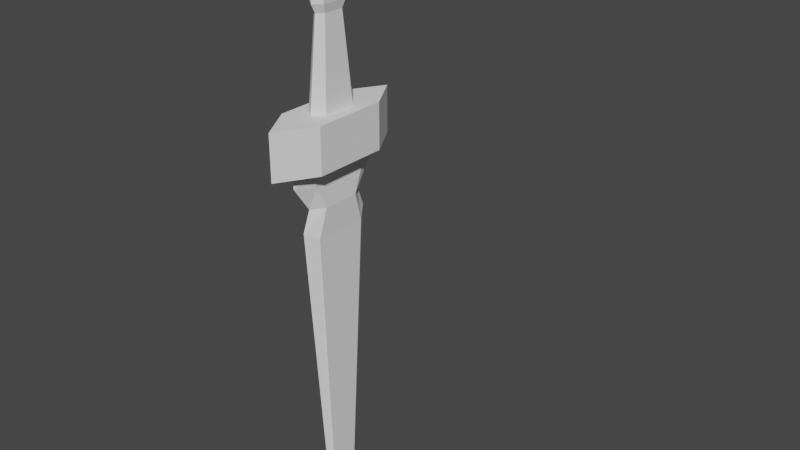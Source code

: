 # Source: Sword.blend  (saved by Blender 2.90.8; exported with 4.5.12 LTS)
import bpy
from mathutils import Matrix  # noqa: F401  (used for matrix-valued properties, if any)

bpy.ops.wm.read_factory_settings(use_empty=True)
scene = bpy.context.scene
scene.name = 'Scene'

# ---- collections
col_collection = bpy.data.collections.new('Collection'); scene.collection.children.link(col_collection)

# ---- world
world_world = bpy.data.worlds.new('World'); scene.world = world_world
world_world.use_nodes = True; world_world.node_tree.nodes.clear()
_N = world_world.node_tree.nodes; _L = world_world.node_tree.links
n0 = _N.new('ShaderNodeOutputWorld'); n0.name = 'World Output'; n0.location = (300, 300)
n1 = _N.new('ShaderNodeBackground'); n1.name = 'Background'; n1.location = (10, 300)
n1.inputs[0].default_value = (0.05088, 0.05088, 0.05088, 1.0)
_L.new(n1.outputs[0], n0.inputs[0])
n0.is_active_output = True
world_world.color = (0.05088, 0.05088, 0.05088)
world_world.use_sun_shadow = False
world_world.sun_shadow_jitter_overblur = 0.0

# ---- meshes
me_cylinder_001 = bpy.data.meshes.new('Cylinder.001')
me_cylinder_001.from_pydata([(3.902e-08, 0.6628, -0.3058), (1.837e-08, 0.3416, 0.3058), (0.1268, 0.4519, -0.3058), (0.1369, 0.2275, 0.3058), (0.1268, -0.4519, -0.3058), (0.1369, -0.2275, 0.3058), (8.699e-09, -0.6628, -0.3058), (-3.032e-08, -0.3416, 0.3058), (-0.1268, -0.4519, -0.3058), (-0.1369, -0.2275, 0.3058), (-0.1268, 0.4519, -0.3058), (-0.1369, 0.2275, 0.3058), (0.3004, 0.5, 0.3058), (0.0, 1.0, 0.3058), (0.3004, -0.5, 0.3058), (-3.032e-08, -1.0, 0.3058), (-0.3004, -0.5, 0.3058), (-0.3004, 0.5, 0.3058), (0.08376, 0.1392, 1.47), (-5.173e-08, 0.209, 1.47), (0.08376, -0.1392, 1.47), (-8.151e-08, -0.209, 1.47), (-0.08376, -0.1392, 1.47), (-0.08376, 0.1392, 1.47), (0.1075, 0.1786, 1.581), (-1.018e-07, 0.2681, 1.581), (0.1075, -0.1786, 1.581), (-1.401e-07, -0.2681, 1.581), (-0.1075, -0.1786, 1.581), (-0.1075, 0.1786, 1.581), (0.1075, 0.1786, 1.74), (-2.504e-07, 0.2681, 1.74), (0.1075, -0.1786, 1.74), (-2.886e-07, -0.2681, 1.74), (-0.1075, -0.1786, 1.74), (-0.1075, 0.1786, 1.74), (0.07746, 0.1287, 1.907), (-3.873e-07, 0.1932, 1.907), (0.07746, -0.1287, 1.907), (-4.149e-07, -0.1932, 1.907), (-0.07746, -0.1287, 1.907), (-0.07746, 0.1287, 1.907), (0.01816, 0.03019, 1.979), (-3.582e-07, 0.04532, 1.979), (0.01816, -0.03019, 1.979), (-3.647e-07, -0.04532, 1.979), (-0.01816, -0.03019, 1.979), (-0.01816, 0.03019, 1.979), (0.0, 1.0, -0.3058), (0.3004, 0.5, -0.3058), (0.3004, -0.5, -0.3058), (-3.032e-08, -1.0, -0.3058), (-0.3004, -0.5, -0.3058), (-0.3004, 0.5, -0.3058), (5.97e-08, 0.6628, -0.5018), (0.0998, 0.3947, -0.5497), (0.0998, -0.3947, -0.5497), (2.938e-08, -0.6628, -0.5018), (-0.1137, -0.4519, -0.5018), (-0.1137, 0.4519, -0.5018), (4.168e-08, 0.4229, -0.8481), (0.122, 0.2518, -0.8522), (0.122, -0.2518, -0.8522), (2.234e-08, -0.4229, -0.8481), (-0.1008, -0.2883, -0.8481), (-0.1008, 0.2883, -0.8481), (-0.002972, 0.5288, -1.13), (0.104, 0.3679, -1.239), (0.104, -0.3679, -1.239), (-0.002972, -0.5288, -1.13), (-0.106, -0.3605, -1.13), (-0.106, 0.3605, -1.13), (-0.00297, 0.2196, -5.389), (0.04907, 0.1749, -5.228), (0.04907, -0.1749, -5.228), (-0.00297, -0.2196, -5.389), (-0.0484, -0.1497, -5.389), (-0.0484, 0.1497, -5.389), (6.889e-07, 0.006739, -5.706), (0.001289, 0.004594, -5.706), (0.001289, -0.004594, -5.706), (6.886e-07, -0.006739, -5.706), (-0.001288, -0.004594, -5.706), (-0.001288, 0.004594, -5.706), (-0.6951, 3.761, -0.7289), (-0.6951, 3.761, -0.5289), (-0.6951, 3.961, -0.7289), (-0.6951, 3.961, -0.5289), (-0.4951, 3.761, -0.7289), (-0.4951, 3.761, -0.5289), (-0.4951, 3.961, -0.7289), (-0.4951, 3.961, -0.5289)], [(90, 86), (87, 91), (91, 90), (88, 90), (91, 89)], [(48, 13, 12, 49), (49, 12, 14, 50), (50, 14, 15, 51), (51, 15, 16, 52), (1, 11, 23, 19), (52, 16, 17, 53), (53, 17, 13, 48), (2, 4, 56, 55), (1, 3, 12, 13), (3, 5, 14, 12), (5, 7, 15, 14), (7, 9, 16, 15), (9, 11, 17, 16), (11, 1, 13, 17), (23, 22, 28, 29), (9, 7, 21, 22), (5, 3, 18, 20), (11, 9, 22, 23), (7, 5, 20, 21), (3, 1, 19, 18), (25, 29, 35, 31), (21, 20, 26, 27), (18, 19, 25, 24), (19, 23, 29, 25), (22, 21, 27, 28), (20, 18, 24, 26), (35, 34, 40, 41), (28, 27, 33, 34), (26, 24, 30, 32), (29, 28, 34, 35), (27, 26, 32, 33), (24, 25, 31, 30), (40, 39, 45, 46), (33, 32, 38, 39), (30, 31, 37, 36), (31, 35, 41, 37), (34, 33, 39, 40), (32, 30, 36, 38), (42, 43, 47, 46, 45, 44), (38, 36, 42, 44), (41, 40, 46, 47), (39, 38, 44, 45), (36, 37, 43, 42), (37, 41, 47, 43), (2, 0, 48, 49), (4, 2, 49, 50), (6, 4, 50, 51), (8, 6, 51, 52), (10, 8, 52, 53), (0, 10, 53, 48), (54, 55, 61, 60), (8, 10, 59, 58), (4, 6, 57, 56), (0, 2, 55, 54), (10, 0, 54, 59), (6, 8, 58, 57), (65, 60, 66, 71), (59, 54, 60, 65), (57, 58, 64, 63), (55, 56, 62, 61), (58, 59, 65, 64), (56, 57, 63, 62), (70, 71, 77, 76), (63, 64, 70, 69), (61, 62, 68, 67), (64, 65, 71, 70), (62, 63, 69, 68), (60, 61, 67, 66), (75, 76, 82, 81), (68, 69, 75, 74), (66, 67, 73, 72), (71, 66, 72, 77), (69, 70, 76, 75), (67, 68, 74, 73), (78, 79, 80, 81, 82, 83), (73, 74, 80, 79), (76, 77, 83, 82), (74, 75, 81, 80), (72, 73, 79, 78), (77, 72, 78, 83)])
_uv = me_cylinder_001.uv_layers.new(name='UVMap')
_uv.uv.foreach_set('vector', [1.0, 0.5, 1.0, 1.0, 0.8333, 1.0, 0.8333, 0.5, 0.8333, 0.5, 0.8333, 1.0, 0.6667, 1.0, 0.6667, 0.5, 0.6667, 0.5, 0.6667, 1.0, 0.5, 1.0, 0.5, 0.5, 0.5, 0.5, 0.5, 1.0, 0.3333, 1.0, 0.3333, 0.5, 0.25, 0.4138, 0.1553, 0.3591, 0.1553, 0.3591, 0.25, 0.4138, 0.3333, 0.5, 0.3333, 1.0, 0.1667, 1.0, 0.1667, 0.5, 0.1667, 0.5, 0.1667, 1.0, -8.941e-08, 1.0, -8.941e-08, 0.5, 0.8377, 0.3584, 0.8377, 0.1416, 0.8377, 0.1416, 0.8377, 0.3584, 0.25, 0.4138, 0.3447, 0.3591, 0.4578, 0.37, 0.25, 0.49, 0.3447, 0.3591, 0.3447, 0.1409, 0.4578, 0.13, 0.4578, 0.37, 0.3447, 0.1409, 0.25, 0.08618, 0.25, 0.01, 0.4578, 0.13, 0.25, 0.08618, 0.1553, 0.1409, 0.04215, 0.13, 0.25, 0.01, 0.1553, 0.1409, 0.1553, 0.3591, 0.04215, 0.37, 0.04215, 0.13, 0.1553, 0.3591, 0.25, 0.4138, 0.25, 0.49, 0.04215, 0.37, 0.1553, 0.3591, 0.1553, 0.1409, 0.1553, 0.1409, 0.1553, 0.3591, 0.1553, 0.1409, 0.25, 0.08618, 0.25, 0.08618, 0.1553, 0.1409, 0.3447, 0.1409, 0.3447, 0.3591, 0.3447, 0.3591, 0.3447, 0.1409, 0.1553, 0.3591, 0.1553, 0.1409, 0.1553, 0.1409, 0.1553, 0.3591, 0.25, 0.08618, 0.3447, 0.1409, 0.3447, 0.1409, 0.25, 0.08618, 0.3447, 0.3591, 0.25, 0.4138, 0.25, 0.4138, 0.3447, 0.3591, 0.25, 0.4138, 0.1553, 0.3591, 0.1553, 0.3591, 0.25, 0.4138, 0.25, 0.08618, 0.3447, 0.1409, 0.3447, 0.1409, 0.25, 0.08618, 0.3447, 0.3591, 0.25, 0.4138, 0.25, 0.4138, 0.3447, 0.3591, 0.25, 0.4138, 0.1553, 0.3591, 0.1553, 0.3591, 0.25, 0.4138, 0.1553, 0.1409, 0.25, 0.08618, 0.25, 0.08618, 0.1553, 0.1409, 0.3447, 0.1409, 0.3447, 0.3591, 0.3447, 0.3591, 0.3447, 0.1409, 0.1553, 0.3591, 0.1553, 0.1409, 0.1553, 0.1409, 0.1553, 0.3591, 0.1553, 0.1409, 0.25, 0.08618, 0.25, 0.08618, 0.1553, 0.1409, 0.3447, 0.1409, 0.3447, 0.3591, 0.3447, 0.3591, 0.3447, 0.1409, 0.1553, 0.3591, 0.1553, 0.1409, 0.1553, 0.1409, 0.1553, 0.3591, 0.25, 0.08618, 0.3447, 0.1409, 0.3447, 0.1409, 0.25, 0.08618, 0.3447, 0.3591, 0.25, 0.4138, 0.25, 0.4138, 0.3447, 0.3591, 0.1553, 0.1409, 0.25, 0.08618, 0.25, 0.08618, 0.1553, 0.1409, 0.25, 0.08618, 0.3447, 0.1409, 0.3447, 0.1409, 0.25, 0.08618, 0.3447, 0.3591, 0.25, 0.4138, 0.25, 0.4138, 0.3447, 0.3591, 0.25, 0.4138, 0.1553, 0.3591, 0.1553, 0.3591, 0.25, 0.4138, 0.1553, 0.1409, 0.25, 0.08618, 0.25, 0.08618, 0.1553, 0.1409, 0.3447, 0.1409, 0.3447, 0.3591, 0.3447, 0.3591, 0.3447, 0.1409, 0.3447, 0.3591, 0.25, 0.4138, 0.1553, 0.3591, 0.1553, 0.1409, 0.25, 0.08618, 0.3447, 0.1409, 0.3447, 0.1409, 0.3447, 0.3591, 0.3447, 0.3591, 0.3447, 0.1409, 0.1553, 0.3591, 0.1553, 0.1409, 0.1553, 0.1409, 0.1553, 0.3591, 0.25, 0.08618, 0.3447, 0.1409, 0.3447, 0.1409, 0.25, 0.08618, 0.3447, 0.3591, 0.25, 0.4138, 0.25, 0.4138, 0.3447, 0.3591, 0.25, 0.4138, 0.1553, 0.3591, 0.1553, 0.3591, 0.25, 0.4138, 0.8377, 0.3584, 0.75, 0.4091, 0.75, 0.49, 0.9578, 0.37, 0.8377, 0.1416, 0.8377, 0.3584, 0.9578, 0.37, 0.9578, 0.13, 0.75, 0.09092, 0.8377, 0.1416, 0.9578, 0.13, 0.75, 0.01, 0.6623, 0.1416, 0.75, 0.09092, 0.75, 0.01, 0.5422, 0.13, 0.6623, 0.3584, 0.6623, 0.1416, 0.5422, 0.13, 0.5422, 0.37, 0.75, 0.4091, 0.6623, 0.3584, 0.5422, 0.37, 0.75, 0.49, 0.75, 0.4091, 0.8377, 0.3584, 0.8377, 0.3584, 0.75, 0.4091, 0.6623, 0.1416, 0.6623, 0.3584, 0.6623, 0.3584, 0.6623, 0.1416, 0.8377, 0.1416, 0.75, 0.09092, 0.75, 0.09092, 0.8377, 0.1416, 0.75, 0.4091, 0.8377, 0.3584, 0.8377, 0.3584, 0.75, 0.4091, 0.6623, 0.3584, 0.75, 0.4091, 0.75, 0.4091, 0.6623, 0.3584, 0.75, 0.09092, 0.6623, 0.1416, 0.6623, 0.1416, 0.75, 0.09092, 0.6623, 0.3584, 0.75, 0.4091, 0.75, 0.4091, 0.6623, 0.3584, 0.6623, 0.3584, 0.75, 0.4091, 0.75, 0.4091, 0.6623, 0.3584, 0.75, 0.09092, 0.6623, 0.1416, 0.6623, 0.1416, 0.75, 0.09092, 0.8377, 0.3584, 0.8377, 0.1416, 0.8377, 0.1416, 0.8377, 0.3584, 0.6623, 0.1416, 0.6623, 0.3584, 0.6623, 0.3584, 0.6623, 0.1416, 0.8377, 0.1416, 0.75, 0.09092, 0.75, 0.09092, 0.8377, 0.1416, 0.6623, 0.1416, 0.6623, 0.3584, 0.6623, 0.3584, 0.6623, 0.1416, 0.75, 0.09092, 0.6623, 0.1416, 0.6623, 0.1416, 0.75, 0.09092, 0.8377, 0.3584, 0.8377, 0.1416, 0.8377, 0.1416, 0.8377, 0.3584, 0.6623, 0.1416, 0.6623, 0.3584, 0.6623, 0.3584, 0.6623, 0.1416, 0.8377, 0.1416, 0.75, 0.09092, 0.75, 0.09092, 0.8377, 0.1416, 0.75, 0.4091, 0.8377, 0.3584, 0.8377, 0.3584, 0.75, 0.4091, 0.75, 0.09092, 0.6623, 0.1416, 0.6623, 0.1416, 0.75, 0.09092, 0.8377, 0.1416, 0.75, 0.09092, 0.75, 0.09092, 0.8377, 0.1416, 0.75, 0.4091, 0.8377, 0.3584, 0.8377, 0.3584, 0.75, 0.4091, 0.6623, 0.3584, 0.75, 0.4091, 0.75, 0.4091, 0.6623, 0.3584, 0.75, 0.09092, 0.6623, 0.1416, 0.6623, 0.1416, 0.75, 0.09092, 0.8377, 0.3584, 0.8377, 0.1416, 0.8377, 0.1416, 0.8377, 0.3584, 0.75, 0.4091, 0.8377, 0.3584, 0.8377, 0.1416, 0.75, 0.09092, 0.6623, 0.1416, 0.6623, 0.3584, 0.8377, 0.3584, 0.8377, 0.1416, 0.8377, 0.1416, 0.8377, 0.3584, 0.6623, 0.1416, 0.6623, 0.3584, 0.6623, 0.3584, 0.6623, 0.1416, 0.8377, 0.1416, 0.75, 0.09092, 0.75, 0.09092, 0.8377, 0.1416, 0.75, 0.4091, 0.8377, 0.3584, 0.8377, 0.3584, 0.75, 0.4091, 0.6623, 0.3584, 0.75, 0.4091, 0.75, 0.4091, 0.6623, 0.3584])
_ca = me_cylinder_001.color_attributes.new('Col', 'BYTE_COLOR', 'CORNER')
_ca.data.foreach_set('color', [1.0, 1.0, 1.0, 1.0, 1.0, 1.0, 1.0, 1.0, 1.0, 1.0, 1.0, 1.0, 1.0, 1.0, 1.0, 1.0, 1.0, 1.0, 1.0, 1.0, 1.0, 1.0, 1.0, 1.0, 1.0, 1.0, 1.0, 1.0, 1.0, 1.0, 1.0, 1.0, 1.0, 1.0, 1.0, 1.0, 1.0, 1.0, 1.0, 1.0, 1.0, 1.0, 1.0, 1.0, 1.0, 1.0, 1.0, 1.0, 1.0, 1.0, 1.0, 1.0, 1.0, 1.0, 1.0, 1.0, 1.0, 1.0, 1.0, 1.0, 1.0, 1.0, 1.0, 1.0, 1.0, 1.0, 1.0, 1.0, 1.0, 1.0, 1.0, 1.0, 1.0, 1.0, 1.0, 1.0, 1.0, 1.0, 1.0, 1.0, 1.0, 1.0, 1.0, 1.0, 1.0, 1.0, 1.0, 1.0, 1.0, 1.0, 1.0, 1.0, 1.0, 1.0, 1.0, 1.0, 1.0, 1.0, 1.0, 1.0, 1.0, 1.0, 1.0, 1.0, 1.0, 1.0, 1.0, 1.0, 1.0, 1.0, 1.0, 1.0, 1.0, 1.0, 1.0, 1.0, 1.0, 1.0, 1.0, 1.0, 1.0, 1.0, 1.0, 1.0, 1.0, 1.0, 1.0, 1.0, 1.0, 1.0, 1.0, 1.0, 1.0, 1.0, 1.0, 1.0, 1.0, 1.0, 1.0, 1.0, 1.0, 1.0, 1.0, 1.0, 1.0, 1.0, 1.0, 1.0, 1.0, 1.0, 1.0, 1.0, 1.0, 1.0, 1.0, 1.0, 1.0, 1.0, 1.0, 1.0, 1.0, 1.0, 1.0, 1.0, 1.0, 1.0, 1.0, 1.0, 1.0, 1.0, 1.0, 1.0, 1.0, 1.0, 1.0, 1.0, 1.0, 1.0, 1.0, 1.0, 1.0, 1.0, 1.0, 1.0, 1.0, 1.0, 1.0, 1.0, 1.0, 1.0, 1.0, 1.0, 1.0, 1.0, 1.0, 1.0, 1.0, 1.0, 1.0, 1.0, 1.0, 1.0, 1.0, 1.0, 1.0, 1.0, 1.0, 1.0, 1.0, 1.0, 1.0, 1.0, 1.0, 1.0, 1.0, 1.0, 1.0, 1.0, 1.0, 1.0, 1.0, 1.0, 1.0, 1.0, 1.0, 1.0, 1.0, 1.0, 1.0, 1.0, 1.0, 1.0, 1.0, 1.0, 1.0, 1.0, 1.0, 1.0, 1.0, 1.0, 1.0, 1.0, 1.0, 1.0, 1.0, 1.0, 1.0, 1.0, 1.0, 1.0, 1.0, 1.0, 1.0, 1.0, 1.0, 1.0, 1.0, 1.0, 1.0, 1.0, 1.0, 1.0, 1.0, 1.0, 1.0, 1.0, 1.0, 1.0, 1.0, 1.0, 1.0, 1.0, 1.0, 1.0, 1.0, 1.0, 1.0, 1.0, 1.0, 1.0, 1.0, 1.0, 1.0, 1.0, 1.0, 1.0, 1.0, 1.0, 1.0, 1.0, 1.0, 1.0, 1.0, 1.0, 1.0, 1.0, 1.0, 1.0, 1.0, 1.0, 1.0, 1.0, 1.0, 1.0, 1.0, 1.0, 1.0, 1.0, 1.0, 1.0, 1.0, 1.0, 1.0, 1.0, 1.0, 1.0, 1.0, 1.0, 1.0, 1.0, 1.0, 1.0, 1.0, 1.0, 1.0, 1.0, 1.0, 1.0, 1.0, 1.0, 1.0, 1.0, 1.0, 1.0, 1.0, 1.0, 1.0, 1.0, 1.0, 1.0, 1.0, 1.0, 1.0, 1.0, 1.0, 1.0, 1.0, 1.0, 1.0, 1.0, 1.0, 1.0, 1.0, 1.0, 1.0, 1.0, 1.0, 1.0, 1.0, 1.0, 1.0, 1.0, 1.0, 1.0, 1.0, 1.0, 1.0, 1.0, 1.0, 1.0, 1.0, 1.0, 1.0, 1.0, 1.0, 1.0, 1.0, 1.0, 1.0, 1.0, 1.0, 1.0, 1.0, 1.0, 1.0, 1.0, 1.0, 1.0, 1.0, 1.0, 1.0, 1.0, 1.0, 1.0, 1.0, 1.0, 1.0, 1.0, 1.0, 1.0, 1.0, 1.0, 1.0, 1.0, 1.0, 1.0, 1.0, 1.0, 1.0, 1.0, 1.0, 1.0, 1.0, 1.0, 1.0, 1.0, 1.0, 1.0, 1.0, 1.0, 1.0, 1.0, 1.0, 1.0, 1.0, 1.0, 1.0, 1.0, 1.0, 1.0, 1.0, 1.0, 1.0, 1.0, 1.0, 1.0, 1.0, 1.0, 1.0, 1.0, 1.0, 1.0, 1.0, 1.0, 1.0, 1.0, 1.0, 1.0, 1.0, 1.0, 1.0, 1.0, 1.0, 1.0, 1.0, 1.0, 1.0, 1.0, 1.0, 1.0, 1.0, 1.0, 1.0, 1.0, 1.0, 1.0, 1.0, 1.0, 1.0, 1.0, 1.0, 1.0, 1.0, 1.0, 1.0, 1.0, 1.0, 1.0, 1.0, 1.0, 1.0, 1.0, 1.0, 1.0, 1.0, 1.0, 1.0, 1.0, 1.0, 1.0, 1.0, 1.0, 1.0, 1.0, 1.0, 1.0, 1.0, 1.0, 1.0, 1.0, 1.0, 1.0, 1.0, 1.0, 1.0, 1.0, 1.0, 1.0, 1.0, 1.0, 1.0, 1.0, 1.0, 1.0, 1.0, 1.0, 1.0, 1.0, 1.0, 1.0, 1.0, 1.0, 1.0, 1.0, 1.0, 1.0, 1.0, 1.0, 1.0, 1.0, 1.0, 1.0, 1.0, 1.0, 1.0, 1.0, 1.0, 1.0, 1.0, 1.0, 1.0, 1.0, 1.0, 1.0, 1.0, 1.0, 1.0, 1.0, 1.0, 1.0, 1.0, 1.0, 1.0, 1.0, 1.0, 1.0, 1.0, 1.0, 1.0, 1.0, 1.0, 1.0, 1.0, 1.0, 1.0, 1.0, 1.0, 1.0, 1.0, 1.0, 1.0, 1.0, 1.0, 1.0, 1.0, 1.0, 1.0, 1.0, 1.0, 1.0, 1.0, 1.0, 1.0, 1.0, 1.0, 1.0, 1.0, 1.0, 1.0, 1.0, 1.0, 1.0, 1.0, 1.0, 1.0, 1.0, 1.0, 1.0, 1.0, 1.0, 1.0, 1.0, 1.0, 1.0, 1.0, 1.0, 1.0, 1.0, 1.0, 1.0, 1.0, 1.0, 1.0, 1.0, 1.0, 1.0, 1.0, 1.0, 1.0, 1.0, 1.0, 1.0, 1.0, 1.0, 1.0, 1.0, 1.0, 1.0, 1.0, 1.0, 1.0, 1.0, 1.0, 1.0, 1.0, 1.0, 1.0, 1.0, 1.0, 1.0, 1.0, 1.0, 1.0, 1.0, 1.0, 1.0, 1.0, 1.0, 1.0, 1.0, 1.0, 1.0, 1.0, 1.0, 1.0, 1.0, 1.0, 1.0, 1.0, 1.0, 1.0, 1.0, 1.0, 1.0, 1.0, 1.0, 1.0, 1.0, 1.0, 1.0, 1.0, 1.0, 1.0, 1.0, 1.0, 1.0, 1.0, 1.0, 1.0, 1.0, 1.0, 1.0, 1.0, 1.0, 1.0, 1.0, 1.0, 1.0, 1.0, 1.0, 1.0, 1.0, 1.0, 1.0, 1.0, 1.0, 1.0, 1.0, 1.0, 1.0, 1.0, 1.0, 1.0, 1.0, 1.0, 1.0, 1.0, 1.0, 1.0, 1.0, 1.0, 1.0, 1.0, 1.0, 1.0, 1.0, 1.0, 1.0, 1.0, 1.0, 1.0, 1.0, 1.0, 1.0, 1.0, 1.0, 1.0, 1.0, 1.0, 1.0, 1.0, 1.0, 1.0, 1.0, 1.0, 1.0, 1.0, 1.0, 1.0, 1.0, 1.0, 1.0, 1.0, 1.0, 1.0, 1.0, 1.0, 1.0, 1.0, 1.0, 1.0, 1.0, 1.0, 1.0, 1.0, 1.0, 1.0, 1.0, 1.0, 1.0, 1.0, 1.0, 1.0, 1.0, 1.0, 1.0, 1.0, 1.0, 1.0, 1.0, 1.0, 1.0, 1.0, 1.0, 1.0, 1.0, 1.0, 1.0, 1.0, 1.0, 1.0, 1.0, 1.0, 1.0, 1.0, 1.0, 1.0, 1.0, 1.0, 1.0, 1.0, 1.0, 1.0, 1.0, 1.0, 1.0, 1.0, 1.0, 1.0, 1.0, 1.0, 1.0, 1.0, 1.0, 1.0, 1.0, 1.0, 1.0, 1.0, 1.0, 1.0, 1.0, 1.0, 1.0, 1.0, 1.0, 1.0, 1.0, 1.0, 1.0, 1.0, 1.0, 1.0, 1.0, 1.0, 1.0, 1.0, 1.0, 1.0, 1.0, 1.0, 1.0, 1.0, 1.0, 1.0, 1.0, 1.0, 1.0, 1.0, 1.0, 1.0, 1.0, 1.0, 1.0, 1.0, 1.0, 1.0, 1.0, 1.0, 1.0, 1.0, 1.0, 1.0, 1.0, 1.0, 1.0, 1.0, 1.0, 1.0, 1.0, 1.0, 1.0, 1.0, 1.0, 1.0, 1.0, 1.0, 1.0, 1.0, 1.0, 1.0, 1.0, 1.0, 1.0, 1.0, 1.0, 1.0, 1.0, 1.0, 1.0, 1.0, 1.0, 1.0, 1.0, 1.0, 1.0, 1.0, 1.0, 1.0, 1.0, 1.0, 1.0, 1.0, 1.0, 1.0, 1.0, 1.0, 1.0, 1.0, 1.0, 1.0, 1.0, 1.0, 1.0, 1.0, 1.0, 1.0, 1.0, 1.0, 1.0, 1.0, 1.0, 1.0, 1.0, 1.0, 1.0, 1.0, 1.0, 1.0, 1.0, 1.0, 1.0, 1.0, 1.0, 1.0, 1.0, 1.0, 1.0, 1.0, 1.0, 1.0, 1.0, 1.0, 1.0, 1.0, 1.0, 1.0, 1.0, 1.0, 1.0, 1.0, 1.0, 1.0, 1.0, 1.0, 1.0, 1.0, 1.0, 1.0, 1.0, 1.0, 1.0, 1.0, 1.0, 1.0, 1.0, 1.0, 1.0, 1.0, 1.0, 1.0, 1.0, 1.0, 1.0, 1.0, 1.0, 1.0, 1.0, 1.0, 1.0, 1.0, 1.0, 1.0, 1.0, 1.0, 1.0, 1.0, 1.0, 1.0, 1.0, 1.0, 1.0, 1.0, 1.0, 1.0, 1.0, 1.0, 1.0, 1.0, 1.0, 1.0, 1.0, 1.0, 1.0, 1.0, 1.0, 1.0, 1.0, 1.0, 1.0, 1.0, 1.0, 1.0, 1.0, 1.0, 1.0, 1.0, 1.0, 1.0, 1.0, 1.0, 1.0, 1.0, 1.0, 1.0, 1.0, 1.0, 1.0, 1.0, 1.0, 1.0, 1.0, 1.0, 1.0, 1.0, 1.0, 1.0, 1.0, 1.0, 1.0, 1.0, 1.0, 1.0, 1.0, 1.0, 1.0, 1.0, 1.0, 1.0, 1.0, 1.0, 1.0, 1.0, 1.0, 1.0, 1.0, 1.0, 1.0, 1.0, 1.0, 1.0, 1.0, 1.0, 1.0, 1.0, 1.0, 1.0, 1.0, 1.0, 1.0, 1.0, 1.0, 1.0, 1.0, 1.0, 1.0, 1.0, 1.0, 1.0, 1.0, 1.0, 1.0, 1.0, 1.0, 1.0, 1.0, 1.0, 1.0, 1.0, 1.0, 1.0, 1.0, 1.0, 1.0, 1.0, 1.0, 1.0, 1.0, 1.0, 1.0, 1.0, 1.0, 1.0, 1.0, 1.0, 1.0, 1.0, 1.0, 1.0, 1.0, 1.0, 1.0, 1.0, 1.0, 1.0, 1.0, 1.0, 1.0, 1.0, 1.0, 1.0, 1.0, 1.0, 1.0, 1.0, 1.0, 1.0, 1.0, 1.0, 1.0, 1.0, 1.0, 1.0, 1.0, 1.0, 1.0, 1.0, 1.0, 1.0, 1.0, 1.0, 1.0, 1.0, 1.0, 1.0, 1.0, 1.0, 1.0, 1.0, 1.0, 1.0, 1.0, 1.0, 1.0, 1.0, 1.0, 1.0, 1.0, 1.0, 1.0, 1.0, 1.0, 1.0, 1.0, 1.0, 1.0, 1.0, 1.0, 1.0, 1.0, 1.0, 1.0, 1.0, 1.0, 1.0, 1.0, 1.0, 1.0, 1.0, 1.0, 1.0, 1.0, 1.0, 1.0, 1.0, 1.0, 1.0, 1.0, 1.0, 1.0, 1.0, 1.0, 1.0, 1.0, 1.0, 1.0, 1.0, 1.0, 1.0, 1.0, 1.0, 1.0, 1.0, 1.0, 1.0, 1.0, 1.0, 1.0, 1.0, 1.0, 1.0, 1.0, 1.0, 1.0, 1.0, 1.0, 1.0, 1.0, 1.0, 1.0, 1.0, 1.0, 1.0, 1.0, 1.0, 1.0, 1.0, 1.0, 1.0, 1.0, 1.0, 1.0, 1.0, 1.0, 1.0, 1.0, 1.0, 1.0, 1.0, 1.0, 1.0, 1.0, 1.0, 1.0, 1.0, 1.0, 1.0, 1.0, 1.0, 1.0, 1.0, 1.0, 1.0, 1.0, 1.0, 1.0, 1.0, 1.0, 1.0, 1.0, 1.0, 1.0, 1.0, 1.0, 1.0, 1.0, 1.0, 1.0, 1.0, 1.0, 1.0, 1.0, 1.0, 1.0, 1.0, 1.0, 1.0, 1.0, 1.0, 1.0, 1.0, 1.0, 1.0, 1.0, 1.0, 1.0, 1.0, 1.0, 1.0, 1.0, 1.0, 1.0, 1.0, 1.0, 1.0, 1.0, 1.0, 1.0, 1.0, 1.0, 1.0, 1.0, 1.0, 1.0, 1.0, 1.0])
me_cylinder_001.use_remesh_fix_poles = True
me_cylinder_001.use_remesh_preserve_attributes = False
me_cylinder_001.use_mirror_vertex_groups = False
me_cylinder_001.update()

# ---- objects
ob_cylinder = bpy.data.objects.new('Cylinder', me_cylinder_001)

# ---- transforms, parenting, visibility, modifiers, constraints
ob_cylinder.location = (0.0, 0.0, 0.0)
ob_cylinder.lineart.crease_threshold = 0.0

# ---- collection membership
col_collection.objects.link(ob_cylinder)

# ---- scene / render settings (as saved in the file)
scene.frame_start = 1; scene.frame_end = 250; scene.frame_set(1)
scene.render.engine = 'BLENDER_EEVEE_NEXT'
scene.cycles.use_denoising = False
scene.cycles.samples = 128
scene.cycles.sampling_pattern = 'TABULATED_SOBOL'
scene.cycles.use_adaptive_sampling = False
scene.cycles.use_light_tree = False
scene.view_settings.view_transform = 'Filmic'
bpy.context.view_layer.update()

# ---- added for rendering (the .blend has no active camera and no usable light): camera, sun
cam_auto = bpy.data.cameras.new('AutoCamera')
cam_auto.lens = 50.0
cam_auto.sensor_width = 36.0
cam_auto.clip_end = 1000.0
ob_auto_camera = bpy.data.objects.new('AutoCamera', cam_auto)
scene.collection.objects.link(ob_auto_camera)
ob_auto_camera.location = (8.31624, -8.73569, 4.94737)
ob_auto_camera.rotation_euler = (1.09748, -7.21219e-08, 0.694738)
scene.camera = ob_auto_camera
light_auto_sun = bpy.data.lights.new('AutoSun', 'SUN')
light_auto_sun.energy = 3.0
light_auto_sun.angle = 0.0523599
ob_auto_sun = bpy.data.objects.new('AutoSun', light_auto_sun)
scene.collection.objects.link(ob_auto_sun)
ob_auto_sun.rotation_euler = (0.872665, 0.174533, 0.523599)
bpy.context.view_layer.update()
